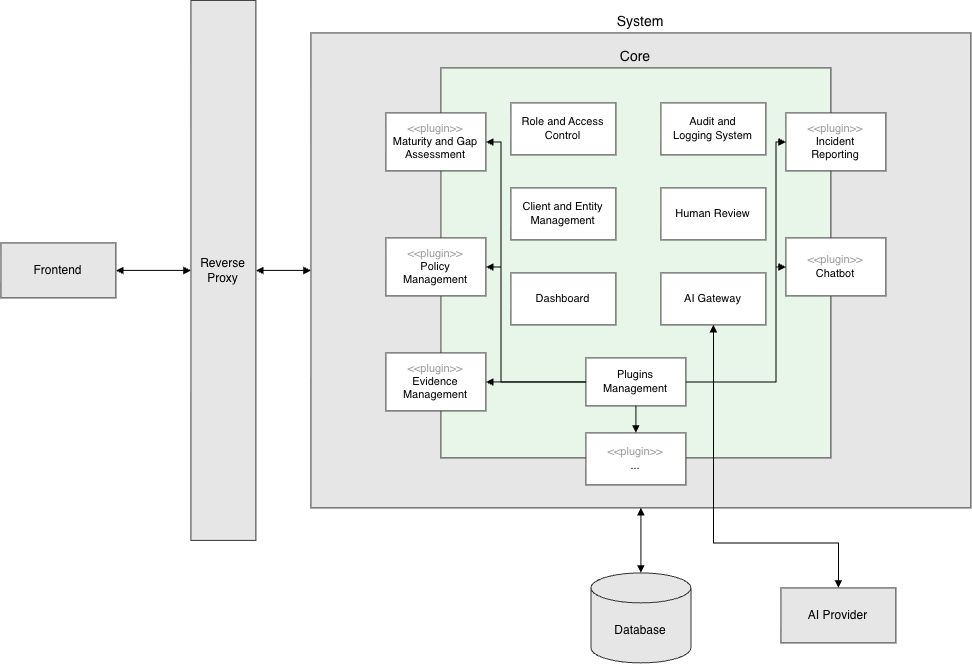

The diagram above was exported from draw.io. Its source (the exported page's mxGraphModel, read from the mxfile embedded in the PNG):
<mxGraphModel dx="2224" dy="1778" grid="1" gridSize="10" guides="1" tooltips="1" connect="1" arrows="1" fold="1" page="1" pageScale="1" pageWidth="850" pageHeight="1100" math="0" shadow="0">
  <root>
    <mxCell id="0" />
    <mxCell id="1" parent="0" />
    <mxCell id="bDUn4ud8sn7jamkDRbbV-1" parent="1" style="rounded=0;whiteSpace=wrap;html=1;fillColor=#e6e6e6;strokeColor=#333333;" value="Frontend" vertex="1">
      <mxGeometry height="55" width="115" x="-600" y="-627.5" as="geometry" />
    </mxCell>
    <mxCell id="bDUn4ud8sn7jamkDRbbV-2" parent="1" style="rounded=0;whiteSpace=wrap;html=1;fillColor=#e6e6e6;strokeColor=#333333;" value="Reverse&lt;br&gt;Proxy" vertex="1">
      <mxGeometry height="540" width="65" x="-410" y="-870" as="geometry" />
    </mxCell>
    <mxCell id="bDUn4ud8sn7jamkDRbbV-3" parent="1" style="rounded=0;whiteSpace=wrap;html=1;fillColor=#e6e6e6;strokeColor=#333333;labelPosition=center;verticalLabelPosition=top;align=center;verticalAlign=bottom;fontSize=14;" value="System" vertex="1">
      <mxGeometry height="475" width="660" x="-290" y="-837.5" as="geometry" />
    </mxCell>
    <mxCell id="bDUn4ud8sn7jamkDRbbV-4" parent="1" style="rounded=0;whiteSpace=wrap;html=1;fillColor=#e8f5e9;strokeColor=#333333;labelPosition=center;verticalLabelPosition=top;align=center;verticalAlign=bottom;fontSize=14;" value="Core" vertex="1">
      <mxGeometry height="390" width="390" x="-160" y="-802.5" as="geometry" />
    </mxCell>
    <mxCell id="bDUn4ud8sn7jamkDRbbV-5" parent="1" style="rounded=0;whiteSpace=wrap;html=1;fillColor=#ffffff;strokeColor=#333333;fontSize=11;" value="Role and Access&lt;br&gt;Control" vertex="1">
      <mxGeometry height="52" width="105" x="-90" y="-767.5" as="geometry" />
    </mxCell>
    <mxCell id="bDUn4ud8sn7jamkDRbbV-6" parent="1" style="rounded=0;whiteSpace=wrap;html=1;fillColor=#ffffff;strokeColor=#333333;fontSize=11;" value="Audit and&lt;br&gt;Logging System" vertex="1">
      <mxGeometry height="52" width="105" x="60" y="-767.5" as="geometry" />
    </mxCell>
    <mxCell id="bDUn4ud8sn7jamkDRbbV-7" parent="1" style="rounded=0;whiteSpace=wrap;html=1;fillColor=#ffffff;strokeColor=#333333;fontSize=11;" value="Client and Entity&lt;br&gt;Management" vertex="1">
      <mxGeometry height="52" width="105" x="-90" y="-682.5" as="geometry" />
    </mxCell>
    <mxCell id="bDUn4ud8sn7jamkDRbbV-8" parent="1" style="rounded=0;whiteSpace=wrap;html=1;fillColor=#ffffff;strokeColor=#333333;fontSize=11;" value="Human Review" vertex="1">
      <mxGeometry height="52" width="105" x="60" y="-682.5" as="geometry" />
    </mxCell>
    <mxCell id="bDUn4ud8sn7jamkDRbbV-9" parent="1" style="rounded=0;whiteSpace=wrap;html=1;fillColor=#ffffff;strokeColor=#333333;fontSize=11;" value="Dashboard" vertex="1">
      <mxGeometry height="52" width="105" x="-90" y="-597.5" as="geometry" />
    </mxCell>
    <mxCell id="bDUn4ud8sn7jamkDRbbV-10" parent="1" style="rounded=0;whiteSpace=wrap;html=1;fillColor=#ffffff;strokeColor=#333333;fontSize=11;" value="AI Gateway" vertex="1">
      <mxGeometry height="52" width="105" x="60" y="-597.5" as="geometry" />
    </mxCell>
    <mxCell id="bDUn4ud8sn7jamkDRbbV-11" parent="1" style="rounded=0;whiteSpace=wrap;html=1;fillColor=#ffffff;strokeColor=#333333;fontSize=11;" value="Plugins&lt;br&gt;Management" vertex="1">
      <mxGeometry height="48" width="100" x="-15" y="-512.5" as="geometry" />
    </mxCell>
    <mxCell id="bDUn4ud8sn7jamkDRbbV-12" parent="1" style="rounded=0;whiteSpace=wrap;html=1;fillColor=#ffffff;strokeColor=#333333;fontSize=11;" value="&lt;font color=&quot;#999999&quot;&gt;&amp;lt;&amp;lt;plugin&amp;gt;&amp;gt;&lt;/font&gt;&lt;br&gt;Maturity and Gap&lt;br&gt;Assessment" vertex="1">
      <mxGeometry height="58" width="100" x="-215" y="-757.5" as="geometry" />
    </mxCell>
    <mxCell id="bDUn4ud8sn7jamkDRbbV-13" parent="1" style="rounded=0;whiteSpace=wrap;html=1;fillColor=#ffffff;strokeColor=#333333;fontSize=11;" value="&lt;font color=&quot;#999999&quot;&gt;&amp;lt;&amp;lt;plugin&amp;gt;&amp;gt;&lt;/font&gt;&lt;br&gt;Policy&lt;br&gt;Management" vertex="1">
      <mxGeometry height="58" width="100" x="-215" y="-632.5" as="geometry" />
    </mxCell>
    <mxCell id="bDUn4ud8sn7jamkDRbbV-14" parent="1" style="rounded=0;whiteSpace=wrap;html=1;fillColor=#ffffff;strokeColor=#333333;fontSize=11;" value="&lt;font color=&quot;#999999&quot;&gt;&amp;lt;&amp;lt;plugin&amp;gt;&amp;gt;&lt;/font&gt;&lt;br&gt;Evidence&lt;br&gt;Management" vertex="1">
      <mxGeometry height="58" width="100" x="-215" y="-517.5" as="geometry" />
    </mxCell>
    <mxCell id="bDUn4ud8sn7jamkDRbbV-15" parent="1" style="rounded=0;whiteSpace=wrap;html=1;fillColor=#ffffff;strokeColor=#333333;fontSize=11;" value="&lt;font color=&quot;#999999&quot;&gt;&amp;lt;&amp;lt;plugin&amp;gt;&amp;gt;&lt;/font&gt;&lt;br&gt;Incident&lt;br&gt;Reporting" vertex="1">
      <mxGeometry height="58" width="100" x="185" y="-757.5" as="geometry" />
    </mxCell>
    <mxCell id="bDUn4ud8sn7jamkDRbbV-16" parent="1" style="rounded=0;whiteSpace=wrap;html=1;fillColor=#ffffff;strokeColor=#333333;fontSize=11;" value="&lt;font color=&quot;#999999&quot;&gt;&amp;lt;&amp;lt;plugin&amp;gt;&amp;gt;&lt;/font&gt;&lt;br&gt;Chatbot" vertex="1">
      <mxGeometry height="58" width="100" x="185" y="-632.5" as="geometry" />
    </mxCell>
    <mxCell id="bDUn4ud8sn7jamkDRbbV-17" parent="1" style="rounded=0;whiteSpace=wrap;html=1;fillColor=#ffffff;strokeColor=#333333;fontSize=11;" value="&lt;font color=&quot;#999999&quot;&gt;&amp;lt;&amp;lt;plugin&amp;gt;&amp;gt;&lt;/font&gt;&lt;br&gt;..." vertex="1">
      <mxGeometry height="52" width="100" x="-15" y="-437.5" as="geometry" />
    </mxCell>
    <mxCell id="bDUn4ud8sn7jamkDRbbV-18" parent="1" style="shape=cylinder3;whiteSpace=wrap;html=1;boundedLbl=1;backgroundOutline=1;size=15;fillColor=#e6e6e6;strokeColor=#333333;" value="Database" vertex="1">
      <mxGeometry height="90" width="100" x="-10" y="-297.5" as="geometry" />
    </mxCell>
    <mxCell id="bDUn4ud8sn7jamkDRbbV-19" parent="1" style="rounded=0;whiteSpace=wrap;html=1;fillColor=#e6e6e6;strokeColor=#333333;" value="AI Provider" vertex="1">
      <mxGeometry height="55" width="115" x="180" y="-282.5" as="geometry" />
    </mxCell>
    <mxCell id="bDUn4ud8sn7jamkDRbbV-20" edge="1" parent="1" source="bDUn4ud8sn7jamkDRbbV-1" style="edgeStyle=orthogonalEdgeStyle;rounded=0;html=1;startArrow=block;endArrow=block;startSize=5;endSize=5;" target="bDUn4ud8sn7jamkDRbbV-2">
      <mxGeometry relative="1" as="geometry" />
    </mxCell>
    <mxCell id="bDUn4ud8sn7jamkDRbbV-21" edge="1" parent="1" source="bDUn4ud8sn7jamkDRbbV-2" style="edgeStyle=orthogonalEdgeStyle;rounded=0;html=1;startArrow=block;endArrow=block;startSize=5;endSize=5;" target="bDUn4ud8sn7jamkDRbbV-3">
      <mxGeometry relative="1" as="geometry" />
    </mxCell>
    <mxCell id="bDUn4ud8sn7jamkDRbbV-22" edge="1" parent="1" source="bDUn4ud8sn7jamkDRbbV-3" style="edgeStyle=orthogonalEdgeStyle;rounded=0;html=1;startArrow=block;endArrow=block;startSize=5;endSize=5;exitX=0.5;exitY=1;entryX=0.5;entryY=0;exitDx=0;exitDy=0;" target="bDUn4ud8sn7jamkDRbbV-18">
      <mxGeometry relative="1" as="geometry" />
    </mxCell>
    <mxCell id="bDUn4ud8sn7jamkDRbbV-23" edge="1" parent="1" source="bDUn4ud8sn7jamkDRbbV-10" style="edgeStyle=orthogonalEdgeStyle;rounded=0;html=1;startArrow=block;endArrow=block;startSize=5;endSize=5;exitX=0.5;exitY=1;entryX=0.5;entryY=0;" target="bDUn4ud8sn7jamkDRbbV-19">
      <mxGeometry relative="1" as="geometry">
        <Array as="points">
          <mxPoint x="112.55999999999995" y="-327.5" />
          <mxPoint x="237.55999999999995" y="-327.5" />
        </Array>
      </mxGeometry>
    </mxCell>
    <mxCell id="bDUn4ud8sn7jamkDRbbV-24" edge="1" parent="1" source="bDUn4ud8sn7jamkDRbbV-11" style="edgeStyle=orthogonalEdgeStyle;rounded=0;html=1;endArrow=block;endSize=5;exitX=0;exitY=0.5;entryX=1;entryY=0.5;" target="bDUn4ud8sn7jamkDRbbV-12">
      <mxGeometry relative="1" as="geometry">
        <Array as="points">
          <mxPoint x="-100" y="-488.5" />
          <mxPoint x="-100" y="-728.5" />
        </Array>
      </mxGeometry>
    </mxCell>
    <mxCell id="bDUn4ud8sn7jamkDRbbV-25" edge="1" parent="1" source="bDUn4ud8sn7jamkDRbbV-11" style="edgeStyle=orthogonalEdgeStyle;rounded=0;html=1;endArrow=block;endSize=5;exitX=0;exitY=0.5;entryX=1;entryY=0.5;" target="bDUn4ud8sn7jamkDRbbV-13">
      <mxGeometry relative="1" as="geometry">
        <Array as="points">
          <mxPoint x="-100" y="-488.5" />
          <mxPoint x="-100" y="-603.5" />
        </Array>
      </mxGeometry>
    </mxCell>
    <mxCell id="bDUn4ud8sn7jamkDRbbV-26" edge="1" parent="1" source="bDUn4ud8sn7jamkDRbbV-11" style="edgeStyle=orthogonalEdgeStyle;rounded=0;html=1;endArrow=block;endSize=5;exitX=0;exitY=0.5;entryX=1;entryY=0.5;" target="bDUn4ud8sn7jamkDRbbV-14">
      <mxGeometry relative="1" as="geometry" />
    </mxCell>
    <mxCell id="bDUn4ud8sn7jamkDRbbV-27" edge="1" parent="1" source="bDUn4ud8sn7jamkDRbbV-11" style="edgeStyle=orthogonalEdgeStyle;rounded=0;html=1;endArrow=block;endSize=5;exitX=1;exitY=0.5;entryX=0;entryY=0.5;" target="bDUn4ud8sn7jamkDRbbV-15">
      <mxGeometry relative="1" as="geometry">
        <Array as="points">
          <mxPoint x="175" y="-488.5" />
          <mxPoint x="175" y="-728.5" />
        </Array>
      </mxGeometry>
    </mxCell>
    <mxCell id="bDUn4ud8sn7jamkDRbbV-28" edge="1" parent="1" source="bDUn4ud8sn7jamkDRbbV-11" style="edgeStyle=orthogonalEdgeStyle;rounded=0;html=1;endArrow=block;endSize=5;exitX=1;exitY=0.5;entryX=0;entryY=0.5;" target="bDUn4ud8sn7jamkDRbbV-16">
      <mxGeometry relative="1" as="geometry">
        <Array as="points">
          <mxPoint x="175" y="-488.5" />
          <mxPoint x="175" y="-603.5" />
        </Array>
      </mxGeometry>
    </mxCell>
    <mxCell id="bDUn4ud8sn7jamkDRbbV-29" edge="1" parent="1" source="bDUn4ud8sn7jamkDRbbV-11" style="edgeStyle=orthogonalEdgeStyle;rounded=0;html=1;endArrow=block;endSize=5;exitX=0.5;exitY=1;entryX=0.5;entryY=0;" target="bDUn4ud8sn7jamkDRbbV-17">
      <mxGeometry relative="1" as="geometry" />
    </mxCell>
  </root>
</mxGraphModel>